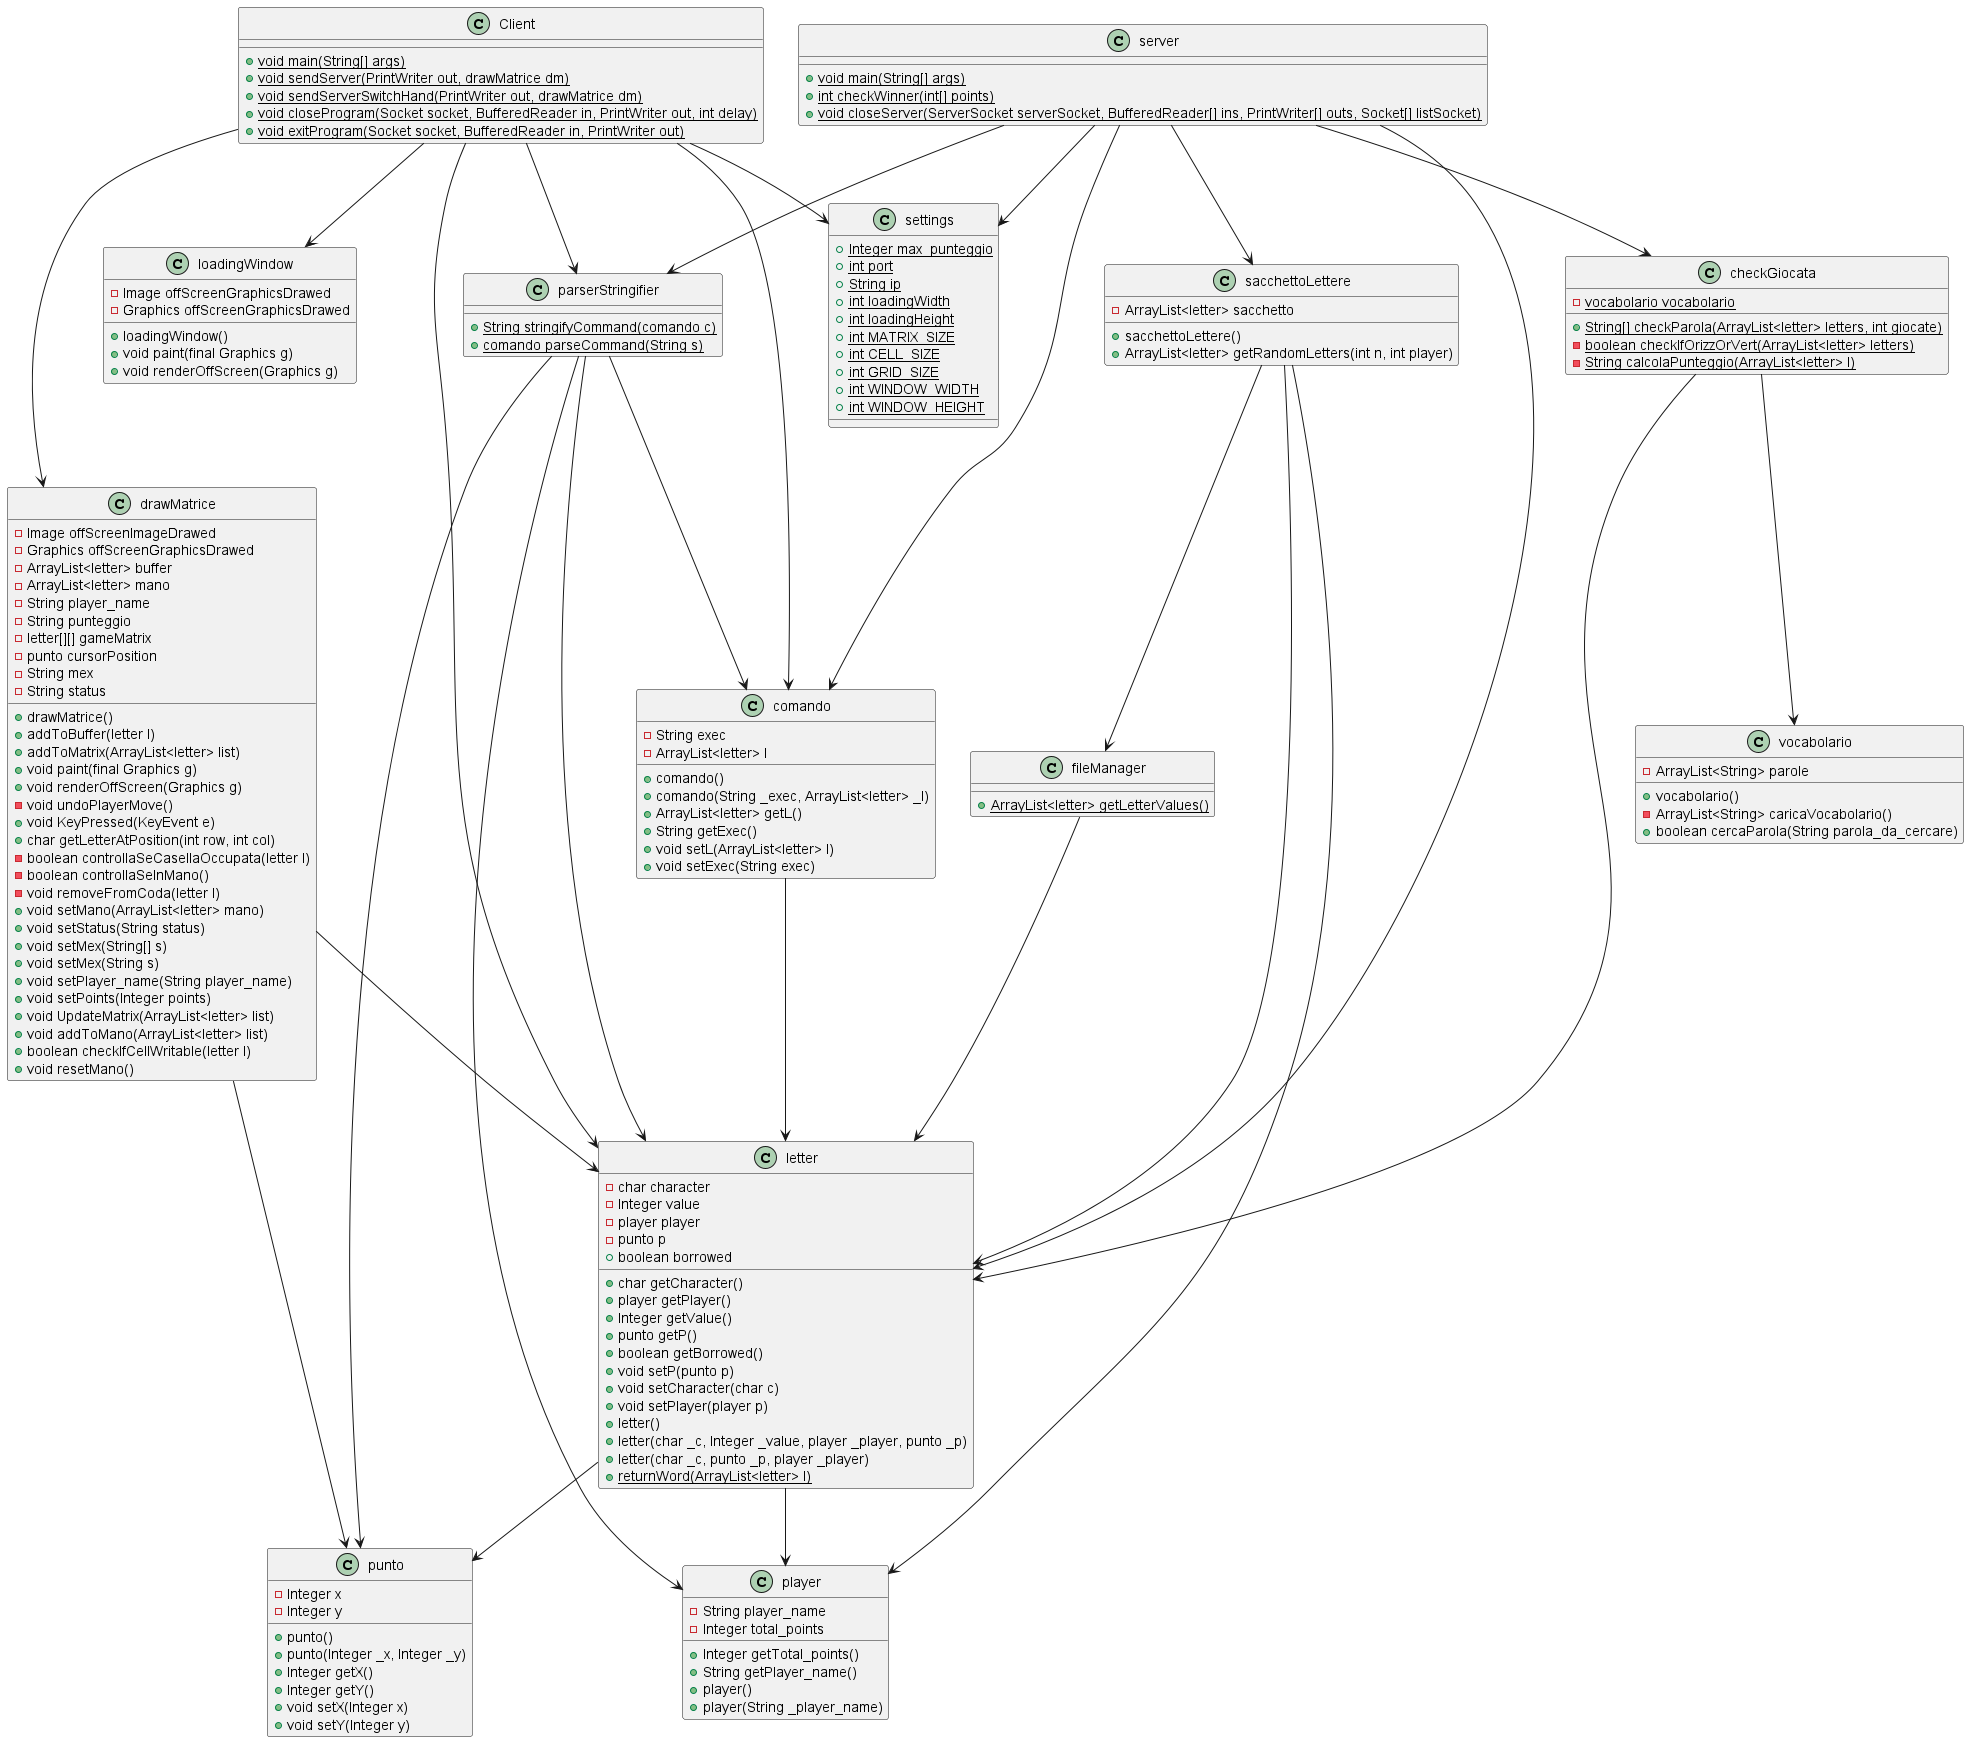

The diagram above was rendered by PlantUML. Its source (embedded in the PNG):
@startuml class_diagram
class letter{
    -char character
    -Integer value
    -player player
    -punto p
    +boolean borrowed
    +char getCharacter()
    +player getPlayer()
    +Integer getValue()
    +punto getP()
    +boolean getBorrowed()
    +void setP(punto p)
    +void setCharacter(char c)
    +void setPlayer(player p)
    +letter()
    +letter(char _c, Integer _value, player _player, punto _p)
    +letter(char _c, punto _p, player _player)
    +{static} returnWord(ArrayList<letter> l)
}
class comando{
    -String exec
    -ArrayList<letter> l
    +comando()
    +comando(String _exec, ArrayList<letter> _l)
    +ArrayList<letter> getL()
    +String getExec()
    +void setL(ArrayList<letter> l)
    +void setExec(String exec)
}

class drawMatrice{
    -Image offScreenImageDrawed
    -Graphics offScreenGraphicsDrawed
    -ArrayList<letter> buffer
    -ArrayList<letter> mano
    -String player_name
    -String punteggio
    -letter[][] gameMatrix
    -punto cursorPosition
    -String mex
    -String status
    +drawMatrice()
    +addToBuffer(letter l)
    +addToMatrix(ArrayList<letter> list)
    +void paint(final Graphics g)
    +void renderOffScreen(Graphics g)
    -void undoPlayerMove()
    +void KeyPressed(KeyEvent e)
    +char getLetterAtPosition(int row, int col)
    -boolean controllaSeCasellaOccupata(letter l)
    -boolean controllaSeInMano()
    -void removeFromCoda(letter l)
    +void setMano(ArrayList<letter> mano)
    +void setStatus(String status)
    +void setMex(String[] s)
    +void setMex(String s)
    +void setPlayer_name(String player_name)
    +void setPoints(Integer points)
    +void UpdateMatrix(ArrayList<letter> list)
    +void addToMano(ArrayList<letter> list)
    +boolean checkIfCellWritable(letter l)
    +void resetMano()
}

class loadingWindow{
    -Image offScreenGraphicsDrawed
    -Graphics offScreenGraphicsDrawed
    +loadingWindow()
    +void paint(final Graphics g)
    +void renderOffScreen(Graphics g)
}

class player{
    -String player_name
    -Integer total_points
    +Integer getTotal_points()
    +String getPlayer_name()
    +player()
    +player(String _player_name)
}

class punto{
    -Integer x
    -Integer y
    +punto()
    +punto(Integer _x, Integer _y)
    +Integer getX()
    +Integer getY()
    +void setX(Integer x)
    +void setY(Integer y)
}
class sacchettoLettere{
    -ArrayList<letter> sacchetto
    +sacchettoLettere()
    +ArrayList<letter> getRandomLetters(int n, int player)
}

class settings{
    +{static} Integer max_punteggio
    +{static} int port
    +{static} String ip
    +{static} int loadingWidth
    +{static} int loadingHeight
    +{static} int MATRIX_SIZE
    +{static} int CELL_SIZE
    +{static} int GRID_SIZE
    +{static} int WINDOW_WIDTH
    +{static} int WINDOW_HEIGHT
}

class vocabolario{
    -ArrayList<String> parole
    +vocabolario()
    -ArrayList<String> caricaVocabolario()
    +boolean cercaParola(String parola_da_cercare)
}

class fileManager{
    +{static} ArrayList<letter> getLetterValues()
}
class parserStringifier{
    +{static} String stringifyCommand(comando c)
    +{static} comando parseCommand(String s)
}
class checkGiocata{
    -{static} vocabolario vocabolario
    +{static}String[] checkParola(ArrayList<letter> letters, int giocate)
    -{static}boolean checkIfOrizzOrVert(ArrayList<letter> letters)
    -{static}String calcolaPunteggio(ArrayList<letter> l)
}
class Client{
    +{static}void main(String[] args)
    +{static}void sendServer(PrintWriter out, drawMatrice dm)
    +{static}void sendServerSwitchHand(PrintWriter out, drawMatrice dm)
    +{static}void closeProgram(Socket socket, BufferedReader in, PrintWriter out, int delay)
    +{static}void exitProgram(Socket socket, BufferedReader in, PrintWriter out)
}

class server{
    +{static}void main(String[] args)
    +{static}int checkWinner(int[] points)
    +{static}void closeServer(ServerSocket serverSocket, BufferedReader[] ins, PrintWriter[] outs, Socket[] listSocket)
}

Client --> settings
Client --> loadingWindow
Client --> letter
Client --> drawMatrice
Client --> parserStringifier
Client --> comando

checkGiocata --> vocabolario
checkGiocata --> letter

server --> settings
server --> sacchettoLettere
server --> letter
server --> comando
server --> parserStringifier
server --> checkGiocata

comando --> letter

drawMatrice --> letter
drawMatrice --> punto

letter --> punto
letter --> player

sacchettoLettere --> letter
sacchettoLettere --> fileManager
sacchettoLettere --> player

fileManager --> letter

parserStringifier --> letter
parserStringifier --> comando
parserStringifier --> punto
parserStringifier --> player
@enduml